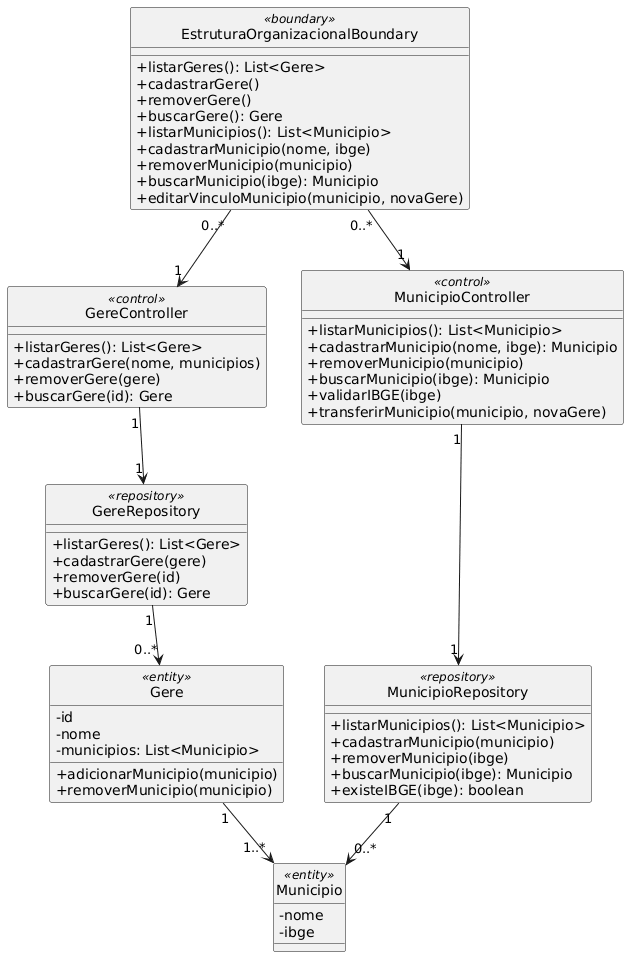

The diagram above was rendered by PlantUML. Its source (embedded in the PNG):
@startuml
hide class circle
skinparam classAttributeIconSize 0

' =======================
' BOUNDARY
' =======================
class EstruturaOrganizacionalBoundary <<boundary>> {
    + listarGeres(): List<Gere>
    + cadastrarGere()
    + removerGere()
    + buscarGere(): Gere
    + listarMunicipios(): List<Municipio>
    + cadastrarMunicipio(nome, ibge)
    + removerMunicipio(municipio)
    + buscarMunicipio(ibge): Municipio
    + editarVinculoMunicipio(municipio, novaGere)
}

' =======================
' CONTROLS
' =======================
class GereController <<control>> {
    + listarGeres(): List<Gere>
    + cadastrarGere(nome, municipios)
    + removerGere(gere)
    + buscarGere(id): Gere
}

class MunicipioController <<control>> {
    + listarMunicipios(): List<Municipio>
    + cadastrarMunicipio(nome, ibge): Municipio
    + removerMunicipio(municipio)
    + buscarMunicipio(ibge): Municipio
    + validarIBGE(ibge)
    + transferirMunicipio(municipio, novaGere)
}

' =======================
' REPOSITORIES
' =======================
class GereRepository <<repository>> {
    + listarGeres(): List<Gere>
    + cadastrarGere(gere)
    + removerGere(id)
    + buscarGere(id): Gere
}

class MunicipioRepository <<repository>> {
    + listarMunicipios(): List<Municipio>
    + cadastrarMunicipio(municipio)
    + removerMunicipio(ibge)
    + buscarMunicipio(ibge): Municipio
    + existeIBGE(ibge): boolean
}

' =======================
' ENTITIES
' =======================
class Gere <<entity>> {
    - id
    - nome
    - municipios: List<Municipio>
    + adicionarMunicipio(municipio)
    + removerMunicipio(municipio)
}

class Municipio <<entity>> {
    - nome
    - ibge
}

' =======================
' RELACIONAMENTOS
' =======================

EstruturaOrganizacionalBoundary "0..*" --> "1" GereController
EstruturaOrganizacionalBoundary "0..*" --> "1" MunicipioController

GereController "1" --> "1" GereRepository
MunicipioController "1" --> "1" MunicipioRepository

GereRepository "1" --> "0..*" Gere
MunicipioRepository "1" --> "0..*" Municipio

' associação 1..* Municipios para 1 Gere (regra de negócio),
' sem composição forte, permitindo transferência controlada
Gere "1" --> "1..*" Municipio
@enduml